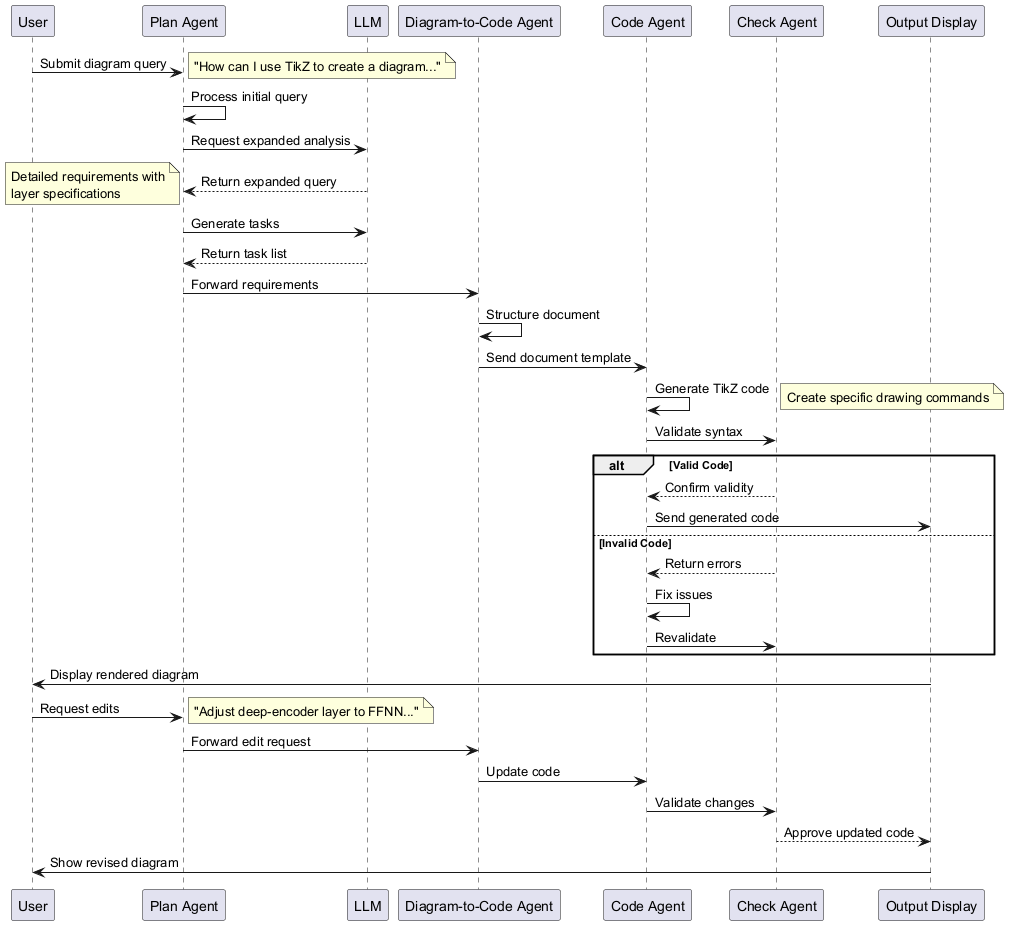

The diagram above was rendered by PlantUML. Its source (embedded in the PNG):
@startuml
participant User as user
participant "Plan Agent" as plan
participant "LLM" as llm
participant "Diagram-to-Code Agent" as d2c
participant "Code Agent" as code
participant "Check Agent" as check
participant "Output Display" as output

user -> plan: Submit diagram query
note right: "How can I use TikZ to create a diagram..."

plan -> plan: Process initial query
plan -> llm: Request expanded analysis
llm --> plan: Return expanded query
note left: Detailed requirements with\nlayer specifications

plan -> llm: Generate tasks
llm --> plan: Return task list
plan -> d2c: Forward requirements

d2c -> d2c: Structure document
d2c -> code: Send document template
code -> code: Generate TikZ code
note right: Create specific drawing commands

code -> check: Validate syntax
alt Valid Code
    check --> code: Confirm validity
    code -> output: Send generated code
else Invalid Code
    check --> code: Return errors
    code -> code: Fix issues
    code -> check: Revalidate
end

output -> user: Display rendered diagram
user -> plan: Request edits
note right: "Adjust deep-encoder layer to FFNN..."

plan -> d2c: Forward edit request
d2c -> code: Update code
code -> check: Validate changes
check --> output: Approve updated code
output -> user: Show revised diagram
@enduml